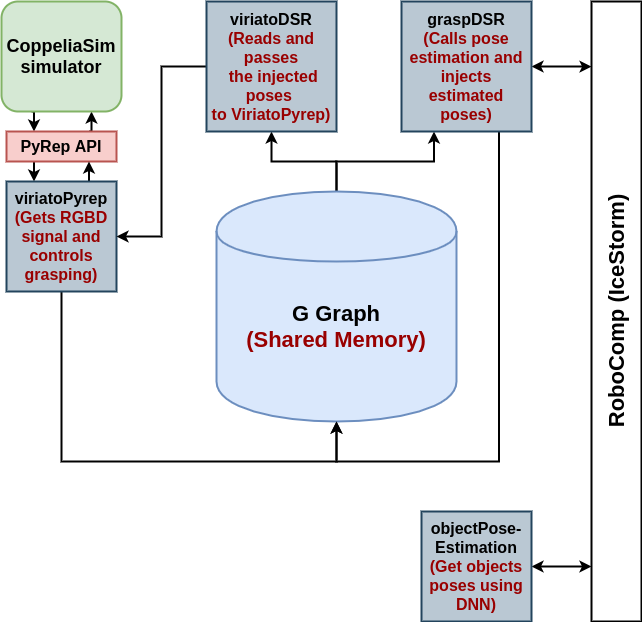

The diagram above was exported from draw.io. Its source (the exported page's mxGraphModel, read from the mxfile embedded in the PNG):
<mxGraphModel dx="1355" dy="774" grid="1" gridSize="10" guides="1" tooltips="1" connect="1" arrows="1" fold="1" page="1" pageScale="1" pageWidth="850" pageHeight="1100" math="0" shadow="0">
  <root>
    <mxCell id="0" />
    <mxCell id="1" parent="0" />
    <mxCell id="WZ4amEESbap9bLGO0P-D-1" value="&lt;font size=&quot;1&quot;&gt;&lt;b style=&quot;font-size: 22px&quot;&gt;RoboComp (IceStorm)&lt;/b&gt;&lt;/font&gt;" style="rounded=0;verticalAlign=middle;html=1;labelPosition=center;verticalLabelPosition=middle;align=center;textDirection=ltr;spacing=2;horizontal=0;strokeWidth=2;" parent="1" vertex="1">
      <mxGeometry x="680" y="90" width="50" height="620" as="geometry" />
    </mxCell>
    <mxCell id="ySYOujF5tG5brN13OYHo-20" style="edgeStyle=orthogonalEdgeStyle;rounded=0;orthogonalLoop=1;jettySize=auto;html=1;exitX=1;exitY=0.5;exitDx=0;exitDy=0;startArrow=classic;startFill=1;endArrow=classic;endFill=1;strokeWidth=2;" edge="1" parent="1" source="WZ4amEESbap9bLGO0P-D-2">
      <mxGeometry relative="1" as="geometry">
        <mxPoint x="680" y="655" as="targetPoint" />
        <mxPoint x="630" y="655" as="sourcePoint" />
      </mxGeometry>
    </mxCell>
    <mxCell id="WZ4amEESbap9bLGO0P-D-2" value="&lt;font style=&quot;font-size: 16px&quot;&gt;&lt;b&gt;objectPose-Estimation &lt;font color=&quot;#990000&quot;&gt;(Get objects poses using DNN)&lt;/font&gt;&lt;/b&gt;&lt;/font&gt;" style="whiteSpace=wrap;html=1;aspect=fixed;strokeWidth=2;fillColor=#bac8d3;strokeColor=#23445d;" parent="1" vertex="1">
      <mxGeometry x="510" y="600" width="110" height="110" as="geometry" />
    </mxCell>
    <mxCell id="ySYOujF5tG5brN13OYHo-14" style="edgeStyle=orthogonalEdgeStyle;rounded=0;orthogonalLoop=1;jettySize=auto;html=1;exitX=0.5;exitY=0;exitDx=0;exitDy=0;entryX=0.5;entryY=1;entryDx=0;entryDy=0;startArrow=none;startFill=0;endArrow=classic;endFill=1;strokeWidth=2;" edge="1" parent="1" source="WZ4amEESbap9bLGO0P-D-5" target="ySYOujF5tG5brN13OYHo-7">
      <mxGeometry relative="1" as="geometry" />
    </mxCell>
    <mxCell id="ySYOujF5tG5brN13OYHo-15" style="edgeStyle=orthogonalEdgeStyle;rounded=0;orthogonalLoop=1;jettySize=auto;html=1;exitX=0.5;exitY=0;exitDx=0;exitDy=0;entryX=0.25;entryY=1;entryDx=0;entryDy=0;startArrow=none;startFill=0;endArrow=classic;endFill=1;strokeWidth=2;" edge="1" parent="1" source="WZ4amEESbap9bLGO0P-D-5" target="ySYOujF5tG5brN13OYHo-6">
      <mxGeometry relative="1" as="geometry" />
    </mxCell>
    <mxCell id="WZ4amEESbap9bLGO0P-D-5" value="&lt;b style=&quot;font-size: 22px&quot;&gt;G Graph&lt;br&gt;&lt;font color=&quot;#990000&quot; style=&quot;font-size: 22px&quot;&gt;(Shared Memory)&lt;/font&gt;&lt;/b&gt;" style="shape=cylinder;whiteSpace=wrap;html=1;boundedLbl=1;backgroundOutline=1;strokeWidth=2;fillColor=#dae8fc;strokeColor=#6c8ebf;" parent="1" vertex="1">
      <mxGeometry x="305" y="280" width="240" height="230" as="geometry" />
    </mxCell>
    <mxCell id="ySYOujF5tG5brN13OYHo-2" style="edgeStyle=orthogonalEdgeStyle;rounded=0;orthogonalLoop=1;jettySize=auto;html=1;exitX=0;exitY=0.25;exitDx=0;exitDy=0;entryX=0.75;entryY=1;entryDx=0;entryDy=0;strokeWidth=2;" edge="1" parent="1" source="WZ4amEESbap9bLGO0P-D-6" target="WZ4amEESbap9bLGO0P-D-7">
      <mxGeometry relative="1" as="geometry" />
    </mxCell>
    <mxCell id="ySYOujF5tG5brN13OYHo-1" style="edgeStyle=orthogonalEdgeStyle;rounded=0;orthogonalLoop=1;jettySize=auto;html=1;exitX=0.25;exitY=1;exitDx=0;exitDy=0;entryX=0;entryY=0.75;entryDx=0;entryDy=0;strokeWidth=2;" edge="1" parent="1" source="WZ4amEESbap9bLGO0P-D-7" target="WZ4amEESbap9bLGO0P-D-6">
      <mxGeometry relative="1" as="geometry" />
    </mxCell>
    <mxCell id="WZ4amEESbap9bLGO0P-D-7" value="&lt;font size=&quot;1&quot;&gt;&lt;b style=&quot;font-size: 18px&quot;&gt;CoppeliaSim simulator&lt;/b&gt;&lt;/font&gt;" style="rounded=1;whiteSpace=wrap;html=1;strokeWidth=2;fillColor=#d5e8d4;strokeColor=#82b366;" parent="1" vertex="1">
      <mxGeometry x="90" y="90" width="120" height="110" as="geometry" />
    </mxCell>
    <mxCell id="ySYOujF5tG5brN13OYHo-4" style="edgeStyle=orthogonalEdgeStyle;rounded=0;orthogonalLoop=1;jettySize=auto;html=1;exitX=1;exitY=0.75;exitDx=0;exitDy=0;entryX=0.25;entryY=0;entryDx=0;entryDy=0;strokeWidth=2;" edge="1" parent="1" source="WZ4amEESbap9bLGO0P-D-6" target="WZ4amEESbap9bLGO0P-D-3">
      <mxGeometry relative="1" as="geometry" />
    </mxCell>
    <mxCell id="WZ4amEESbap9bLGO0P-D-6" value="&lt;font style=&quot;font-size: 16px&quot;&gt;&lt;b&gt;PyRep API&lt;/b&gt;&lt;/font&gt;" style="rounded=0;whiteSpace=wrap;html=1;strokeWidth=2;fillColor=#f8cecc;strokeColor=#b85450;horizontal=0;rotation=90;" parent="1" vertex="1">
      <mxGeometry x="135" y="180" width="30" height="110" as="geometry" />
    </mxCell>
    <mxCell id="ySYOujF5tG5brN13OYHo-5" style="edgeStyle=orthogonalEdgeStyle;rounded=0;orthogonalLoop=1;jettySize=auto;html=1;exitX=0.75;exitY=0;exitDx=0;exitDy=0;entryX=1;entryY=0.25;entryDx=0;entryDy=0;strokeWidth=2;" edge="1" parent="1" source="WZ4amEESbap9bLGO0P-D-3" target="WZ4amEESbap9bLGO0P-D-6">
      <mxGeometry relative="1" as="geometry" />
    </mxCell>
    <mxCell id="ySYOujF5tG5brN13OYHo-12" style="edgeStyle=orthogonalEdgeStyle;rounded=0;orthogonalLoop=1;jettySize=auto;html=1;exitX=0.5;exitY=1;exitDx=0;exitDy=0;entryX=0.5;entryY=1;entryDx=0;entryDy=0;startArrow=none;startFill=0;endArrow=classic;endFill=1;strokeWidth=2;" edge="1" parent="1" source="WZ4amEESbap9bLGO0P-D-3" target="WZ4amEESbap9bLGO0P-D-5">
      <mxGeometry relative="1" as="geometry">
        <Array as="points">
          <mxPoint x="150" y="550" />
          <mxPoint x="425" y="550" />
        </Array>
      </mxGeometry>
    </mxCell>
    <mxCell id="WZ4amEESbap9bLGO0P-D-3" value="&lt;font style=&quot;font-size: 16px&quot;&gt;&lt;b&gt;viriatoPyrep &lt;font color=&quot;#990000&quot;&gt;(Gets RGBD signal and controls grasping)&lt;/font&gt;&lt;/b&gt;&lt;/font&gt;" style="whiteSpace=wrap;html=1;aspect=fixed;strokeWidth=2;fillColor=#bac8d3;strokeColor=#23445d;" parent="1" vertex="1">
      <mxGeometry x="95" y="270" width="110" height="110" as="geometry" />
    </mxCell>
    <mxCell id="ySYOujF5tG5brN13OYHo-10" style="edgeStyle=orthogonalEdgeStyle;rounded=0;orthogonalLoop=1;jettySize=auto;html=1;exitX=1;exitY=0.5;exitDx=0;exitDy=0;entryX=0;entryY=0.105;entryDx=0;entryDy=0;entryPerimeter=0;startArrow=classic;startFill=1;strokeWidth=2;endArrow=classic;endFill=1;" edge="1" parent="1" source="ySYOujF5tG5brN13OYHo-6" target="WZ4amEESbap9bLGO0P-D-1">
      <mxGeometry relative="1" as="geometry" />
    </mxCell>
    <mxCell id="ySYOujF5tG5brN13OYHo-16" style="edgeStyle=orthogonalEdgeStyle;rounded=0;orthogonalLoop=1;jettySize=auto;html=1;exitX=0.75;exitY=1;exitDx=0;exitDy=0;entryX=0.5;entryY=1;entryDx=0;entryDy=0;startArrow=none;startFill=0;endArrow=classic;endFill=1;strokeWidth=2;" edge="1" parent="1" source="ySYOujF5tG5brN13OYHo-6" target="WZ4amEESbap9bLGO0P-D-5">
      <mxGeometry relative="1" as="geometry">
        <Array as="points">
          <mxPoint x="588" y="550" />
          <mxPoint x="425" y="550" />
        </Array>
      </mxGeometry>
    </mxCell>
    <mxCell id="ySYOujF5tG5brN13OYHo-6" value="&lt;font style=&quot;font-size: 16px&quot;&gt;&lt;b&gt;graspDSR&lt;br&gt;&lt;font color=&quot;#990000&quot;&gt;(Calls pose estimation and injects estimated poses)&lt;/font&gt;&lt;/b&gt;&lt;/font&gt;" style="whiteSpace=wrap;html=1;aspect=fixed;strokeWidth=2;fillColor=#bac8d3;strokeColor=#23445d;" vertex="1" parent="1">
      <mxGeometry x="490" y="90" width="130" height="130" as="geometry" />
    </mxCell>
    <mxCell id="ySYOujF5tG5brN13OYHo-13" style="edgeStyle=orthogonalEdgeStyle;rounded=0;orthogonalLoop=1;jettySize=auto;html=1;exitX=0;exitY=0.5;exitDx=0;exitDy=0;entryX=1;entryY=0.5;entryDx=0;entryDy=0;startArrow=none;startFill=0;endArrow=classic;endFill=1;strokeWidth=2;" edge="1" parent="1" source="ySYOujF5tG5brN13OYHo-7" target="WZ4amEESbap9bLGO0P-D-3">
      <mxGeometry relative="1" as="geometry" />
    </mxCell>
    <mxCell id="ySYOujF5tG5brN13OYHo-7" value="&lt;font style=&quot;font-size: 16px&quot;&gt;&lt;b&gt;viriatoDSR&lt;br&gt;&lt;font color=&quot;#990000&quot;&gt;(Reads&amp;nbsp;&lt;/font&gt;&lt;/b&gt;&lt;b&gt;&lt;font color=&quot;#990000&quot;&gt;and passes&lt;/font&gt;&lt;/b&gt;&lt;b&gt;&lt;font color=&quot;#990000&quot;&gt;&lt;br&gt;&amp;nbsp;the injected poses&amp;nbsp; to&amp;nbsp;&lt;/font&gt;&lt;/b&gt;&lt;b&gt;&lt;font color=&quot;#990000&quot;&gt;ViriatoPyrep&lt;/font&gt;&lt;/b&gt;&lt;b&gt;&lt;font color=&quot;#990000&quot;&gt;)&lt;/font&gt;&lt;/b&gt;&lt;/font&gt;" style="whiteSpace=wrap;html=1;aspect=fixed;strokeWidth=2;fillColor=#bac8d3;strokeColor=#23445d;" vertex="1" parent="1">
      <mxGeometry x="295" y="90" width="130" height="130" as="geometry" />
    </mxCell>
  </root>
</mxGraphModel>